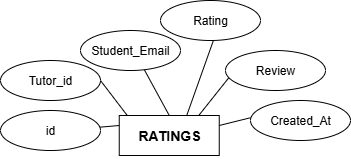

The diagram above was exported from draw.io. Its source (the exported page's mxGraphModel, read from the mxfile embedded in the PNG):
<mxGraphModel dx="1261" dy="1538" grid="1" gridSize="10" guides="1" tooltips="1" connect="1" arrows="1" fold="1" page="1" pageScale="1" pageWidth="1100" pageHeight="850" math="0" shadow="0">
  <root>
    <mxCell id="0" />
    <mxCell id="1" parent="0" />
    <mxCell id="2" value="&lt;h3&gt;RATINGS&lt;/h3&gt;" style="whiteSpace=wrap;html=1;align=center;" vertex="1" parent="1">
      <mxGeometry x="1678.75" y="1175" width="100" height="40" as="geometry" />
    </mxCell>
    <mxCell id="3" value="" style="rounded=0;orthogonalLoop=1;jettySize=auto;html=1;endArrow=none;endFill=0;entryX=0;entryY=0.25;entryDx=0;entryDy=0;" edge="1" source="4" target="2" parent="1">
      <mxGeometry relative="1" as="geometry" />
    </mxCell>
    <mxCell id="4" value="id" style="ellipse;whiteSpace=wrap;html=1;align=center;" vertex="1" parent="1">
      <mxGeometry x="1560" y="1170" width="100" height="40" as="geometry" />
    </mxCell>
    <mxCell id="5" style="rounded=0;orthogonalLoop=1;jettySize=auto;html=1;exitX=1;exitY=0.5;exitDx=0;exitDy=0;entryX=0.079;entryY=-0.003;entryDx=0;entryDy=0;endArrow=none;endFill=0;entryPerimeter=0;" edge="1" source="6" target="2" parent="1">
      <mxGeometry relative="1" as="geometry" />
    </mxCell>
    <mxCell id="6" value="Tutor_id" style="ellipse;whiteSpace=wrap;html=1;align=center;" vertex="1" parent="1">
      <mxGeometry x="1560" y="1120" width="100" height="40" as="geometry" />
    </mxCell>
    <mxCell id="7" style="rounded=0;orthogonalLoop=1;jettySize=auto;html=1;exitX=0.639;exitY=0.984;exitDx=0;exitDy=0;endArrow=none;endFill=0;entryX=0.5;entryY=0;entryDx=0;entryDy=0;exitPerimeter=0;" edge="1" source="8" target="2" parent="1">
      <mxGeometry relative="1" as="geometry">
        <mxPoint x="1678.75" y="1170" as="targetPoint" />
      </mxGeometry>
    </mxCell>
    <mxCell id="8" value="Student_Email" style="ellipse;whiteSpace=wrap;html=1;align=center;" vertex="1" parent="1">
      <mxGeometry x="1640" y="1090" width="100" height="40" as="geometry" />
    </mxCell>
    <mxCell id="9" style="rounded=0;orthogonalLoop=1;jettySize=auto;html=1;exitX=0;exitY=0.431;exitDx=0;exitDy=0;endArrow=none;endFill=0;exitPerimeter=0;entryX=1;entryY=0.25;entryDx=0;entryDy=0;" edge="1" source="10" target="2" parent="1">
      <mxGeometry relative="1" as="geometry">
        <mxPoint x="1670" y="980" as="targetPoint" />
      </mxGeometry>
    </mxCell>
    <mxCell id="10" value="Created_At" style="ellipse;whiteSpace=wrap;html=1;align=center;" vertex="1" parent="1">
      <mxGeometry x="1810" y="1160" width="100" height="40" as="geometry" />
    </mxCell>
    <mxCell id="11" style="rounded=0;orthogonalLoop=1;jettySize=auto;html=1;exitX=0.03;exitY=0.691;exitDx=0;exitDy=0;endArrow=none;endFill=0;exitPerimeter=0;entryX=0.796;entryY=-0.003;entryDx=0;entryDy=0;entryPerimeter=0;" edge="1" source="12" target="2" parent="1">
      <mxGeometry relative="1" as="geometry">
        <mxPoint x="1760" y="1170" as="targetPoint" />
      </mxGeometry>
    </mxCell>
    <mxCell id="12" value="Review" style="ellipse;whiteSpace=wrap;html=1;align=center;" vertex="1" parent="1">
      <mxGeometry x="1785" y="1110" width="100" height="40" as="geometry" />
    </mxCell>
    <mxCell id="13" style="rounded=0;orthogonalLoop=1;jettySize=auto;html=1;exitX=0.532;exitY=0.979;exitDx=0;exitDy=0;endArrow=none;endFill=0;exitPerimeter=0;entryX=0.676;entryY=-0.009;entryDx=0;entryDy=0;entryPerimeter=0;" edge="1" source="14" target="2" parent="1">
      <mxGeometry relative="1" as="geometry">
        <mxPoint x="1839" y="1455" as="targetPoint" />
      </mxGeometry>
    </mxCell>
    <mxCell id="14" value="Rating" style="ellipse;whiteSpace=wrap;html=1;align=center;" vertex="1" parent="1">
      <mxGeometry x="1720" y="1060" width="100" height="40" as="geometry" />
    </mxCell>
  </root>
</mxGraphModel>